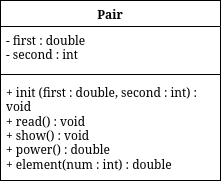

The diagram above was exported from draw.io. Its source (the exported page's mxGraphModel, read from the mxfile embedded in the PNG):
<mxGraphModel dx="1156" dy="838" grid="1" gridSize="10" guides="1" tooltips="1" connect="1" arrows="1" fold="1" page="1" pageScale="1" pageWidth="850" pageHeight="1100" math="0" shadow="0">
  <root>
    <mxCell id="0" />
    <mxCell id="1" parent="0" />
    <mxCell id="I4f-HMu0oeISR-ydiqoO-5" parent="1" style="swimlane;fontStyle=1;align=center;verticalAlign=top;childLayout=stackLayout;horizontal=1;startSize=26;horizontalStack=0;resizeParent=1;resizeParentMax=0;resizeLast=0;collapsible=1;marginBottom=0;whiteSpace=wrap;html=1;" value="Pair" vertex="1">
      <mxGeometry height="180" width="220" x="320" y="390" as="geometry" />
    </mxCell>
    <mxCell id="I4f-HMu0oeISR-ydiqoO-6" parent="I4f-HMu0oeISR-ydiqoO-5" style="text;strokeColor=none;fillColor=none;align=left;verticalAlign=top;spacingLeft=4;spacingRight=4;overflow=hidden;rotatable=0;points=[[0,0.5],[1,0.5]];portConstraint=eastwest;whiteSpace=wrap;html=1;" value="&lt;div&gt;- first : double&lt;/div&gt;&lt;div&gt;- second : int&lt;/div&gt;" vertex="1">
      <mxGeometry height="44" width="220" y="26" as="geometry" />
    </mxCell>
    <mxCell id="I4f-HMu0oeISR-ydiqoO-7" parent="I4f-HMu0oeISR-ydiqoO-5" style="line;strokeWidth=1;fillColor=none;align=left;verticalAlign=middle;spacingTop=-1;spacingLeft=3;spacingRight=3;rotatable=0;labelPosition=right;points=[];portConstraint=eastwest;strokeColor=inherit;" value="" vertex="1">
      <mxGeometry height="8" width="220" y="70" as="geometry" />
    </mxCell>
    <mxCell id="I4f-HMu0oeISR-ydiqoO-8" parent="I4f-HMu0oeISR-ydiqoO-5" style="text;strokeColor=none;fillColor=none;align=left;verticalAlign=top;spacingLeft=4;spacingRight=4;overflow=hidden;rotatable=0;points=[[0,0.5],[1,0.5]];portConstraint=eastwest;whiteSpace=wrap;html=1;" value="&lt;div&gt;+ init (first : double, second : int) : void&lt;/div&gt;&lt;div&gt;+ read() : void&lt;/div&gt;&lt;div&gt;+ show() : void&lt;/div&gt;&lt;div&gt;+ power() : double&lt;/div&gt;&lt;div&gt;+ element(num : int) : double&lt;/div&gt;" vertex="1">
      <mxGeometry height="102" width="220" y="78" as="geometry" />
    </mxCell>
  </root>
</mxGraphModel>